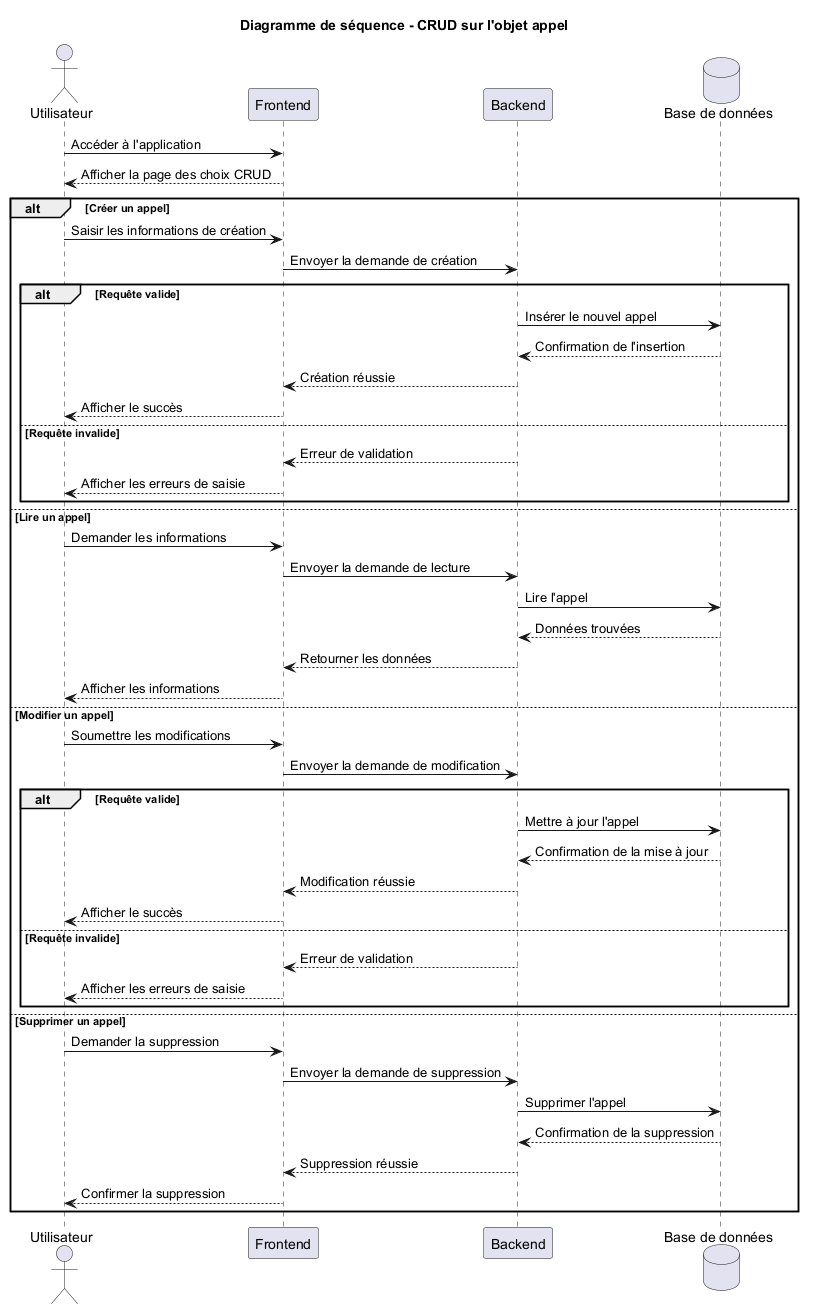

The diagram above was rendered by PlantUML. Its source (embedded in the PNG):
@startuml
title Diagramme de séquence - CRUD sur l'objet appel

actor Utilisateur
participant "Frontend" as Frontend
participant "Backend" as Backend
database "Base de données" as BDD

Utilisateur -> Frontend : Accéder à l'application
Frontend --> Utilisateur : Afficher la page des choix CRUD

alt Créer un appel
    Utilisateur -> Frontend : Saisir les informations de création
    Frontend -> Backend : Envoyer la demande de création

    alt Requête valide
        Backend -> BDD : Insérer le nouvel appel
        BDD --> Backend : Confirmation de l'insertion
        Backend --> Frontend : Création réussie
        Frontend --> Utilisateur : Afficher le succès
    else Requête invalide
        Backend --> Frontend : Erreur de validation
        Frontend --> Utilisateur : Afficher les erreurs de saisie
    end

else Lire un appel
    Utilisateur -> Frontend : Demander les informations
    Frontend -> Backend : Envoyer la demande de lecture
    Backend -> BDD : Lire l'appel
    BDD --> Backend : Données trouvées
    Backend --> Frontend : Retourner les données
    Frontend --> Utilisateur : Afficher les informations

else Modifier un appel
    Utilisateur -> Frontend : Soumettre les modifications
    Frontend -> Backend : Envoyer la demande de modification

    alt Requête valide
        Backend -> BDD : Mettre à jour l'appel
        BDD --> Backend : Confirmation de la mise à jour
        Backend --> Frontend : Modification réussie
        Frontend --> Utilisateur : Afficher le succès
    else Requête invalide
        Backend --> Frontend : Erreur de validation
        Frontend --> Utilisateur : Afficher les erreurs de saisie
    end

else Supprimer un appel
    Utilisateur -> Frontend : Demander la suppression
    Frontend -> Backend : Envoyer la demande de suppression
    Backend -> BDD : Supprimer l'appel
    BDD --> Backend : Confirmation de la suppression
    Backend --> Frontend : Suppression réussie
    Frontend --> Utilisateur : Confirmer la suppression

end

@enduml